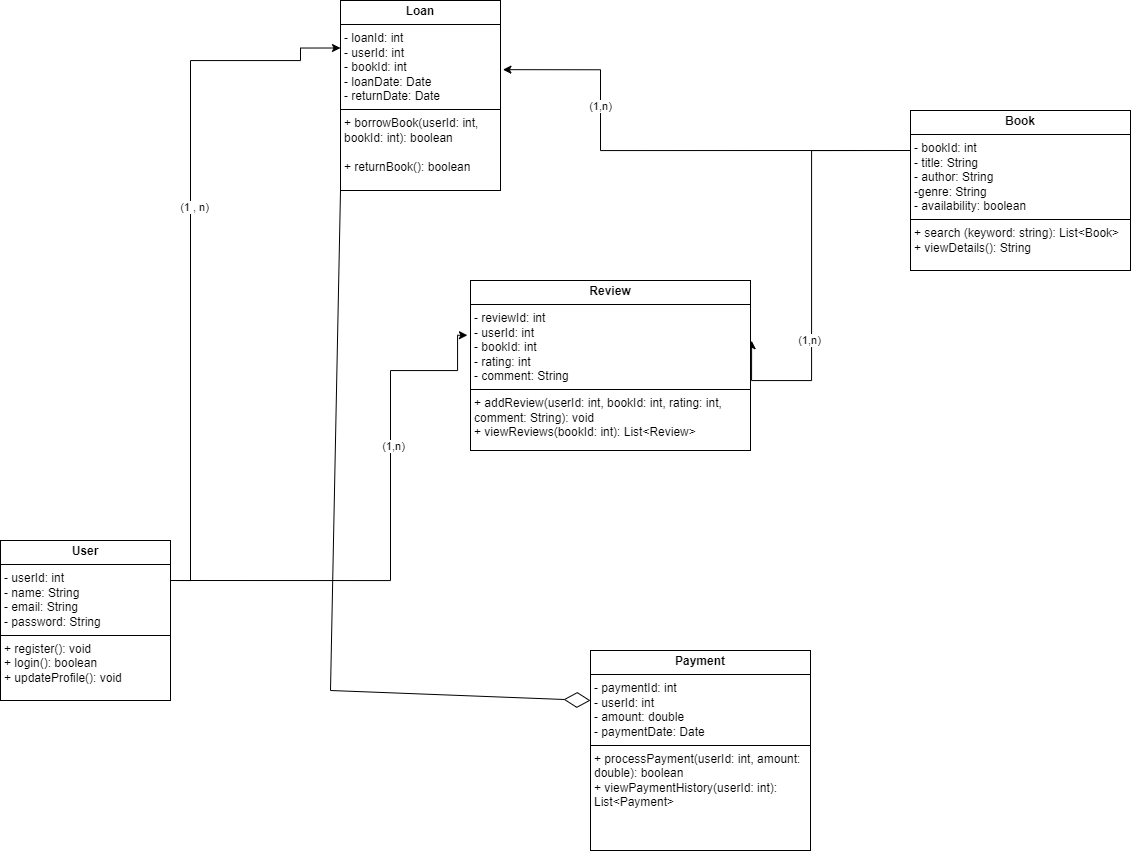

The diagram above was exported from draw.io. Its source (the exported page's mxGraphModel, read from the mxfile embedded in the PNG):
<mxGraphModel dx="1628" dy="817" grid="1" gridSize="10" guides="1" tooltips="1" connect="1" arrows="1" fold="1" page="1" pageScale="1" pageWidth="827" pageHeight="1169" math="0" shadow="0">
  <root>
    <mxCell id="0" />
    <mxCell id="1" parent="0" />
    <mxCell id="iqiUGLdk8ETGg3y1fA18-17" style="edgeStyle=orthogonalEdgeStyle;rounded=0;orthogonalLoop=1;jettySize=auto;html=1;exitX=1;exitY=0.25;exitDx=0;exitDy=0;entryX=-0.011;entryY=0.322;entryDx=0;entryDy=0;entryPerimeter=0;" parent="1" source="iqiUGLdk8ETGg3y1fA18-1" target="iqiUGLdk8ETGg3y1fA18-6" edge="1">
      <mxGeometry relative="1" as="geometry">
        <mxPoint x="560" y="530" as="targetPoint" />
        <Array as="points">
          <mxPoint x="540" y="740" />
          <mxPoint x="540" y="530" />
          <mxPoint x="607" y="530" />
        </Array>
      </mxGeometry>
    </mxCell>
    <mxCell id="iqiUGLdk8ETGg3y1fA18-27" value="(1,n)" style="edgeLabel;html=1;align=center;verticalAlign=middle;resizable=0;points=[];" parent="iqiUGLdk8ETGg3y1fA18-17" vertex="1" connectable="0">
      <mxGeometry x="0.3074" y="-2" relative="1" as="geometry">
        <mxPoint as="offset" />
      </mxGeometry>
    </mxCell>
    <mxCell id="iqiUGLdk8ETGg3y1fA18-1" value="&lt;p style=&quot;margin:0px;margin-top:4px;text-align:center;&quot;&gt;&lt;b&gt;User&lt;/b&gt;&lt;/p&gt;&lt;hr size=&quot;1&quot; style=&quot;border-style:solid;&quot;&gt;&lt;p style=&quot;margin:0px;margin-left:4px;&quot;&gt;- userId: int&lt;/p&gt;&lt;p style=&quot;margin:0px;margin-left:4px;&quot;&gt;- name: String&lt;/p&gt;&lt;p style=&quot;margin:0px;margin-left:4px;&quot;&gt;- email: String&lt;/p&gt;&lt;p style=&quot;margin:0px;margin-left:4px;&quot;&gt;- password: String&lt;/p&gt;&lt;hr size=&quot;1&quot; style=&quot;border-style:solid;&quot;&gt;&lt;p style=&quot;margin:0px;margin-left:4px;&quot;&gt;+ register(): void&lt;/p&gt;&lt;p style=&quot;margin:0px;margin-left:4px;&quot;&gt;+ login(): boolean&lt;/p&gt;&lt;p style=&quot;margin:0px;margin-left:4px;&quot;&gt;+ updateProfile(): void&lt;/p&gt;" style="verticalAlign=top;align=left;overflow=fill;html=1;whiteSpace=wrap;" parent="1" vertex="1">
      <mxGeometry x="150" y="700" width="170" height="160" as="geometry" />
    </mxCell>
    <mxCell id="iqiUGLdk8ETGg3y1fA18-22" style="edgeStyle=orthogonalEdgeStyle;rounded=0;orthogonalLoop=1;jettySize=auto;html=1;exitX=0;exitY=0.25;exitDx=0;exitDy=0;entryX=1.015;entryY=0.364;entryDx=0;entryDy=0;entryPerimeter=0;" parent="1" source="iqiUGLdk8ETGg3y1fA18-2" target="iqiUGLdk8ETGg3y1fA18-4" edge="1">
      <mxGeometry relative="1" as="geometry">
        <mxPoint x="680" y="230.0000000000001" as="targetPoint" />
        <Array as="points">
          <mxPoint x="750" y="310" />
          <mxPoint x="750" y="229" />
        </Array>
      </mxGeometry>
    </mxCell>
    <mxCell id="iqiUGLdk8ETGg3y1fA18-25" value="(1,n)" style="edgeLabel;html=1;align=center;verticalAlign=middle;resizable=0;points=[];" parent="iqiUGLdk8ETGg3y1fA18-22" vertex="1" connectable="0">
      <mxGeometry x="0.4517" y="1" relative="1" as="geometry">
        <mxPoint as="offset" />
      </mxGeometry>
    </mxCell>
    <mxCell id="iqiUGLdk8ETGg3y1fA18-23" style="edgeStyle=orthogonalEdgeStyle;rounded=0;orthogonalLoop=1;jettySize=auto;html=1;exitX=0;exitY=0.25;exitDx=0;exitDy=0;entryX=1.004;entryY=0.354;entryDx=0;entryDy=0;entryPerimeter=0;" parent="1" source="iqiUGLdk8ETGg3y1fA18-2" target="iqiUGLdk8ETGg3y1fA18-6" edge="1">
      <mxGeometry relative="1" as="geometry">
        <mxPoint x="960" y="540" as="targetPoint" />
        <Array as="points">
          <mxPoint x="961" y="310" />
          <mxPoint x="961" y="540" />
        </Array>
      </mxGeometry>
    </mxCell>
    <mxCell id="iqiUGLdk8ETGg3y1fA18-26" value="(1,n)" style="edgeLabel;html=1;align=center;verticalAlign=middle;resizable=0;points=[];" parent="iqiUGLdk8ETGg3y1fA18-23" vertex="1" connectable="0">
      <mxGeometry x="0.3429" y="-3" relative="1" as="geometry">
        <mxPoint as="offset" />
      </mxGeometry>
    </mxCell>
    <mxCell id="iqiUGLdk8ETGg3y1fA18-2" value="&lt;p style=&quot;margin:0px;margin-top:4px;text-align:center;&quot;&gt;&lt;b&gt;Book&lt;/b&gt;&lt;/p&gt;&lt;hr size=&quot;1&quot; style=&quot;border-style:solid;&quot;&gt;&lt;p style=&quot;margin:0px;margin-left:4px;&quot;&gt;- bookId: int&lt;/p&gt;&lt;p style=&quot;margin:0px;margin-left:4px;&quot;&gt;- title: String&lt;/p&gt;&lt;p style=&quot;margin:0px;margin-left:4px;&quot;&gt;- author: String&lt;/p&gt;&lt;p style=&quot;margin:0px;margin-left:4px;&quot;&gt;-genre: String&lt;/p&gt;&lt;p style=&quot;margin:0px;margin-left:4px;&quot;&gt;- availability: boolean&lt;/p&gt;&lt;hr size=&quot;1&quot; style=&quot;border-style:solid;&quot;&gt;&lt;p style=&quot;margin:0px;margin-left:4px;&quot;&gt;+ search (keyword: string): List&amp;lt;Book&amp;gt;&lt;/p&gt;&lt;p style=&quot;margin:0px;margin-left:4px;&quot;&gt;+ viewDetails(): String&lt;/p&gt;" style="verticalAlign=top;align=left;overflow=fill;html=1;whiteSpace=wrap;" parent="1" vertex="1">
      <mxGeometry x="1060" y="270" width="220" height="160" as="geometry" />
    </mxCell>
    <mxCell id="iqiUGLdk8ETGg3y1fA18-4" value="&lt;p style=&quot;margin:0px;margin-top:4px;text-align:center;&quot;&gt;&lt;b&gt;Loan&lt;/b&gt;&lt;/p&gt;&lt;hr size=&quot;1&quot; style=&quot;border-style:solid;&quot;&gt;&lt;p style=&quot;margin:0px;margin-left:4px;&quot;&gt;- loanId: int&lt;/p&gt;&lt;p style=&quot;margin:0px;margin-left:4px;&quot;&gt;- userId: int&lt;/p&gt;&lt;p style=&quot;margin:0px;margin-left:4px;&quot;&gt;- bookId: int&lt;/p&gt;&lt;p style=&quot;margin:0px;margin-left:4px;&quot;&gt;- loanDate: Date&lt;/p&gt;&lt;p style=&quot;margin:0px;margin-left:4px;&quot;&gt;- returnDate: Date&lt;/p&gt;&lt;hr size=&quot;1&quot; style=&quot;border-style:solid;&quot;&gt;&lt;p style=&quot;margin:0px;margin-left:4px;&quot;&gt;+ borrowBook(userId: int, bookId: int): boolean&lt;/p&gt;&lt;p style=&quot;margin:0px;margin-left:4px;&quot;&gt;&lt;br&gt;&lt;/p&gt;&lt;p style=&quot;margin:0px;margin-left:4px;&quot;&gt;+ returnBook(): boolean&lt;/p&gt;" style="verticalAlign=top;align=left;overflow=fill;html=1;whiteSpace=wrap;" parent="1" vertex="1">
      <mxGeometry x="490" y="160" width="160" height="190" as="geometry" />
    </mxCell>
    <mxCell id="iqiUGLdk8ETGg3y1fA18-12" style="edgeStyle=orthogonalEdgeStyle;rounded=0;orthogonalLoop=1;jettySize=auto;html=1;entryX=0;entryY=0.25;entryDx=0;entryDy=0;exitX=1;exitY=0.25;exitDx=0;exitDy=0;" parent="1" source="iqiUGLdk8ETGg3y1fA18-1" target="iqiUGLdk8ETGg3y1fA18-4" edge="1">
      <mxGeometry relative="1" as="geometry">
        <mxPoint x="-130" y="660" as="sourcePoint" />
        <mxPoint x="419.03999999999996" y="320.0000000000001" as="targetPoint" />
        <Array as="points">
          <mxPoint x="340" y="740" />
          <mxPoint x="340" y="220" />
          <mxPoint x="450" y="220" />
          <mxPoint x="450" y="208" />
        </Array>
      </mxGeometry>
    </mxCell>
    <mxCell id="iqiUGLdk8ETGg3y1fA18-13" value="(1 , n)" style="edgeLabel;html=1;align=center;verticalAlign=middle;resizable=0;points=[];" parent="iqiUGLdk8ETGg3y1fA18-12" vertex="1" connectable="0">
      <mxGeometry x="0.1181" y="-4" relative="1" as="geometry">
        <mxPoint x="-1" as="offset" />
      </mxGeometry>
    </mxCell>
    <mxCell id="iqiUGLdk8ETGg3y1fA18-6" value="&lt;p style=&quot;margin:0px;margin-top:4px;text-align:center;&quot;&gt;&lt;b&gt;Review&lt;/b&gt;&lt;/p&gt;&lt;hr size=&quot;1&quot; style=&quot;border-style:solid;&quot;&gt;&lt;p style=&quot;margin:0px;margin-left:4px;&quot;&gt;- reviewId: int&lt;/p&gt;&lt;p style=&quot;margin:0px;margin-left:4px;&quot;&gt;- userId: int&lt;/p&gt;&lt;p style=&quot;margin:0px;margin-left:4px;&quot;&gt;- bookId: int&lt;/p&gt;&lt;p style=&quot;margin:0px;margin-left:4px;&quot;&gt;- rating: int&lt;/p&gt;&lt;p style=&quot;margin:0px;margin-left:4px;&quot;&gt;- comment: String&lt;/p&gt;&lt;hr size=&quot;1&quot; style=&quot;border-style:solid;&quot;&gt;&lt;p style=&quot;margin:0px;margin-left:4px;&quot;&gt;+ addReview(userId: int, bookId: int, rating: int, comment: String): void&lt;/p&gt;&lt;p style=&quot;margin:0px;margin-left:4px;&quot;&gt;&lt;span style=&quot;font-size: 12px;&quot;&gt;+ viewReviews(bookId: int): List&amp;lt;Review&amp;gt;&lt;/span&gt;&lt;br&gt;&lt;/p&gt;" style="verticalAlign=top;align=left;overflow=fill;html=1;whiteSpace=wrap;" parent="1" vertex="1">
      <mxGeometry x="620" y="440" width="280" height="170" as="geometry" />
    </mxCell>
    <mxCell id="iqiUGLdk8ETGg3y1fA18-7" value="&lt;p style=&quot;margin:0px;margin-top:4px;text-align:center;&quot;&gt;&lt;b&gt;Payment&lt;/b&gt;&lt;/p&gt;&lt;hr size=&quot;1&quot; style=&quot;border-style:solid;&quot;&gt;&lt;p style=&quot;margin:0px;margin-left:4px;&quot;&gt;&lt;span style=&quot;font-size: 12px;&quot;&gt;- paymentId: int&lt;/span&gt;&lt;/p&gt;&lt;p style=&quot;margin:0px;margin-left:4px;&quot;&gt;&lt;span style=&quot;font-size: 12px;&quot;&gt;- userId: int&lt;/span&gt;&lt;/p&gt;&lt;p style=&quot;margin:0px;margin-left:4px;&quot;&gt;&lt;span style=&quot;font-size: 12px;&quot;&gt;- amount: double&lt;/span&gt;&lt;/p&gt;&lt;p style=&quot;margin:0px;margin-left:4px;&quot;&gt;&lt;span style=&quot;font-size: 12px;&quot;&gt;- paymentDate: Date&lt;/span&gt;&lt;/p&gt;&lt;hr size=&quot;1&quot; style=&quot;border-style:solid;&quot;&gt;&lt;p style=&quot;margin:0px;margin-left:4px;&quot;&gt;&lt;span style=&quot;font-size: 12px;&quot;&gt;+ processPayment(userId: int, amount: double): boolean&lt;/span&gt;&lt;/p&gt;&lt;p style=&quot;margin:0px;margin-left:4px;&quot;&gt;&lt;span style=&quot;font-size: 12px;&quot;&gt;+ viewPaymentHistory(userId: int): List&amp;lt;Payment&amp;gt;&lt;/span&gt;&lt;/p&gt;" style="verticalAlign=top;align=left;overflow=fill;html=1;whiteSpace=wrap;" parent="1" vertex="1">
      <mxGeometry x="740" y="810" width="220" height="200" as="geometry" />
    </mxCell>
    <mxCell id="iqiUGLdk8ETGg3y1fA18-9" style="edgeStyle=orthogonalEdgeStyle;rounded=0;orthogonalLoop=1;jettySize=auto;html=1;exitX=0.5;exitY=1;exitDx=0;exitDy=0;" parent="1" edge="1">
      <mxGeometry relative="1" as="geometry">
        <mxPoint x="1170" y="870" as="sourcePoint" />
        <mxPoint x="1170" y="870" as="targetPoint" />
      </mxGeometry>
    </mxCell>
    <mxCell id="iqiUGLdk8ETGg3y1fA18-31" value="" style="endArrow=diamondThin;endFill=0;endSize=24;html=1;rounded=0;exitX=0;exitY=1;exitDx=0;exitDy=0;entryX=0;entryY=0.25;entryDx=0;entryDy=0;" parent="1" source="iqiUGLdk8ETGg3y1fA18-4" target="iqiUGLdk8ETGg3y1fA18-7" edge="1">
      <mxGeometry width="160" relative="1" as="geometry">
        <mxPoint x="470" y="360" as="sourcePoint" />
        <mxPoint x="740" y="950" as="targetPoint" />
        <Array as="points">
          <mxPoint x="480" y="850" />
        </Array>
      </mxGeometry>
    </mxCell>
  </root>
</mxGraphModel>